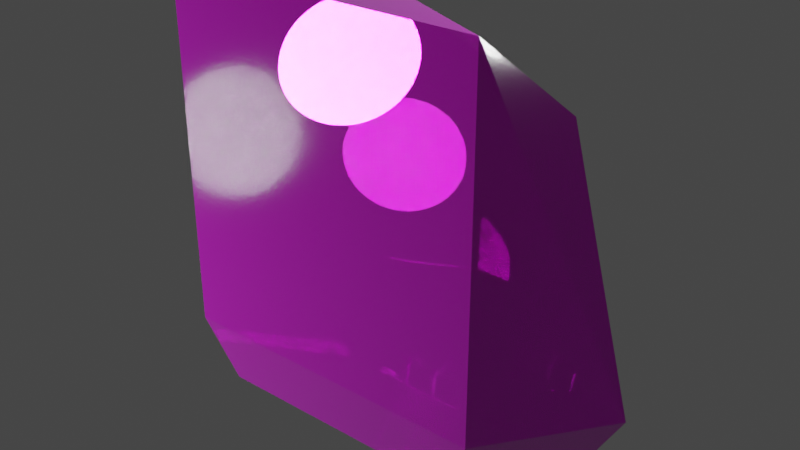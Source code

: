 # Source: 240_Blackfriar_s_road_Tex_.blend  (saved by Blender 3.1.7; exported with 4.5.12 LTS)
import bpy
from mathutils import Matrix  # noqa: F401  (used for matrix-valued properties, if any)

bpy.ops.wm.read_factory_settings(use_empty=True)
scene = bpy.context.scene
scene.name = 'Scene'

# ---- collections
col_collection = bpy.data.collections.new('Collection'); scene.collection.children.link(col_collection)

# ---- images (referenced by path relative to the original .blend; pixels are not part of the script)
import os
ASSET_DIR = os.environ.get("B2B_ASSET_DIR", "")  # directory of the original .blend (textures are referenced by path, not embedded)
HERE = os.path.dirname(os.path.abspath(__file__))  # packed textures are extracted next to this script under _unpacked/

def load_image(name, relpath, width, height, colorspace="sRGB"):
    """Load a texture the original file referenced (path relative to the .blend, or extracted next to this script)."""
    p = next((c for c in (os.path.join(HERE, relpath), os.path.join(ASSET_DIR, relpath)) if relpath and os.path.exists(c)), "")
    if p:
        img = bpy.data.images.load(p, check_existing=True)
        img.name = name
    else:  # same state as the original file: an image datablock whose file is absent (Cycles renders it pink)
        img = bpy.data.images.new(name, width, height)
        img.source = "FILE"
        img.filepath = "//" + (relpath or name)
    img.colorspace_settings.name = colorspace
    return img
img_glasstex_jpg = load_image('GlassTex.jpg', 'Textures/NormalMap.png', 1024, 1024, 'Non-Color')
img_240_tex_png = load_image('240 Tex.png', 'Textures/240 Tex.png', 1024, 1024, 'sRGB')

# ---- materials (node trees are filled in below, after node groups)
mat_material_001 = bpy.data.materials.new('Material.001')
mat_material_001.use_transparent_shadow = False

# ---- material node trees
mat_material_001.use_nodes = True; mat_material_001.node_tree.nodes.clear()
_N = mat_material_001.node_tree.nodes; _L = mat_material_001.node_tree.links
n0 = _N.new('ShaderNodeOutputMaterial'); n0.name = 'Material Output'; n0.location = (967, 53)
n1 = _N.new('ShaderNodeTexImage'); n1.name = 'Image Texture.001'; n1.location = (-1031, -272)
n1.image = img_glasstex_jpg
n2 = _N.new('ShaderNodeNormalMap'); n2.name = 'Normal Map'; n2.location = (-603, -339)
n2.inputs[0].default_value = 0.3
n3 = _N.new('ShaderNodeBsdfPrincipled'); n3.name = 'Principled BSDF'; n3.location = (10, 300)
n3.distribution = 'GGX'
n3.subsurface_method = 'RANDOM_WALK_SKIN'
n3.inputs[1].default_value = 0.7
n3.inputs[2].default_value = 0.0
n3.inputs[3].default_value = 1.45
n3.inputs[4].default_value = 0.8
n3.inputs[19].default_value = 0.125
n3.inputs[20].default_value = 0.1
n3.inputs[24].default_value = 0.1
n3.inputs[27].default_value = (0.0, 0.0, 0.0, 1.0)
n4 = _N.new('ShaderNodeTexImage'); n4.name = 'Image Texture.002'; n4.location = (-340, 210)
n4.image = img_240_tex_png
_L.new(n2.outputs[0], n3.inputs[5])
_L.new(n1.outputs[0], n2.inputs[1])
_L.new(n3.outputs[0], n0.inputs[0])
_L.new(n4.outputs[0], n3.inputs[0])
n0.is_active_output = True

# ---- world
world_world = bpy.data.worlds.new('World'); scene.world = world_world
world_world.use_nodes = True; world_world.node_tree.nodes.clear()
_N = world_world.node_tree.nodes; _L = world_world.node_tree.links
n0 = _N.new('ShaderNodeOutputWorld'); n0.name = 'World Output'; n0.location = (300, 300)
n1 = _N.new('ShaderNodeBackground'); n1.name = 'Background'; n1.location = (10, 300)
n1.inputs[0].default_value = (0.05088, 0.05088, 0.05088, 1.0)
_L.new(n1.outputs[0], n0.inputs[0])
n0.is_active_output = True
world_world.color = (0.05088, 0.05088, 0.05088)
world_world.use_sun_shadow = False
world_world.sun_shadow_jitter_overblur = 0.0

# ---- lights
light_point = bpy.data.lights.new('Point', 'POINT')
light_point.transmission_factor = 0.0
light_point.energy = 1e+07
light_point.shadow_soft_size = 20.0
light_point.shadow_maximum_resolution = 0.006
light_point.use_absolute_resolution = True
light_point_001 = bpy.data.lights.new('Point.001', 'POINT')
light_point_001.transmission_factor = 0.0
light_point_001.energy = 1e+06
light_point_001.shadow_soft_size = 20.0
light_point_001.shadow_maximum_resolution = 0.006
light_point_001.use_absolute_resolution = True

# ---- meshes
me_cube_002 = bpy.data.meshes.new('Cube.002')
me_cube_002.from_pydata([(-0.8924, -1.0, 1.26), (-0.8924, -1.0, 1.26), (-0.8924, -1.0, 1.26), (-0.5324, 1.0, 1.26), (-0.5324, 1.0, 1.26), (-0.5324, 1.0, 1.26), (-0.5324, 1.0, 1.26), (0.7245, -1.0, 1.26), (0.7245, -1.0, 1.26), (0.7245, -1.0, 1.26), (0.7245, -1.0, 1.26), (0.7245, -1.0, 1.26), (0.7883, 1.0, 0.7951), (0.7883, 1.0, 0.7951), (0.7883, 1.0, 0.7951), (-0.411, 0.816, -0.851), (-0.411, 0.816, -0.851), (-0.411, 0.816, -0.851), (-0.7187, -0.8548, -0.851), (-0.7187, -0.8548, -0.851), (-0.7187, -0.8548, -0.851), (0.9691, 0.816, -0.851), (0.9691, 0.816, -0.851), (0.9691, 0.816, -0.851), (0.6068, -0.8548, -0.851), (0.6068, -0.8548, -0.851), (0.6068, -0.8548, -0.851), (-0.5324, 1.0, -0.5423), (-0.5324, 1.0, -0.5423), (-0.5324, 1.0, -0.5423), (-0.5324, 1.0, -0.5423), (-0.8924, -1.0, -0.5423), (-0.8924, -1.0, -0.5423), (-0.8924, -1.0, -0.5423), (-0.8924, -1.0, -0.5423), (1.148, 1.0, -0.5423), (1.148, 1.0, -0.5423), (1.148, 1.0, -0.5423), (1.148, 1.0, -0.5423), (1.148, 1.0, -0.5423), (0.7245, -1.0, -0.5423), (0.7245, -1.0, -0.5423), (0.7245, -1.0, -0.5423), (0.7245, -1.0, -0.5423), (-0.02004, 0.816, -0.851), (-0.02004, 0.816, -0.851), (-0.02004, 0.816, -0.851), (-0.02004, 0.816, -0.851), (0.2946, 0.816, -0.851), (0.2946, 0.816, -0.851), (0.2946, 0.816, -0.851), (0.2946, 0.816, -0.851), (0.2939, 1.0, -0.5423), (0.2939, 1.0, -0.5423), (0.2939, 1.0, -0.5423), (-0.01835, 1.0, -0.5423), (-0.01835, 1.0, -0.5423), (-0.01835, 1.0, -0.5423), (0.2942, 0.9274, -0.6967), (0.2942, 0.9274, -0.6967), (0.2942, 0.9274, -0.6967), (0.2942, 0.9274, -0.6967), (-0.0192, 0.9274, -0.6967), (-0.0192, 0.9274, -0.6967), (-0.0192, 0.9274, -0.6967), (-0.0192, 0.9274, -0.6967), (0.1374, 0.7655, -0.8463), (-0.02004, 0.7655, -0.8463), (-0.02004, 0.7655, -0.8463), (-0.02004, 0.7655, -0.8463), (0.2946, 0.7655, -0.8463), (0.2946, 0.7655, -0.8463), (0.2946, 0.7655, -0.8463), (0.2942, 0.776, -0.6885), (0.2942, 0.776, -0.6885), (0.2942, 0.776, -0.6885), (-0.0192, 0.776, -0.6885), (-0.0192, 0.776, -0.6885), (-0.0192, 0.776, -0.6885), (0.1375, 0.776, -0.6885), (0.143, 0.816, -0.851), (0.143, 0.816, -0.851), (0.143, 0.816, -0.851), (0.143, 0.816, -0.851), (0.143, 0.816, -0.851), (0.143, 0.7655, -0.8463), (0.143, 0.7655, -0.8463), (0.143, 0.7655, -0.8463), (0.143, 0.7655, -0.8463), (0.1317, 0.816, -0.851), (0.1317, 0.816, -0.851), (0.1317, 0.816, -0.851), (0.1317, 0.816, -0.851), (0.1317, 0.816, -0.851), (0.1317, 0.7655, -0.8463), (0.1317, 0.7655, -0.8463), (0.1317, 0.7655, -0.8463), (0.1317, 0.7655, -0.8463), (0.1319, 0.9274, -0.6967), (0.1319, 0.9274, -0.6967), (0.1319, 0.9274, -0.6967), (0.1319, 0.9274, -0.6967), (0.1319, 0.9274, -0.6967), (0.1319, 0.776, -0.6885), (0.1319, 0.776, -0.6885), (0.1319, 0.776, -0.6885), (0.1319, 0.776, -0.6885), (0.1431, 0.9274, -0.6967), (0.1431, 0.9274, -0.6967), (0.1431, 0.9274, -0.6967), (0.1431, 0.9274, -0.6967), (0.1431, 0.9274, -0.6967), (0.1431, 0.776, -0.6885), (0.1431, 0.776, -0.6885), (0.1431, 0.776, -0.6885), (0.1431, 0.776, -0.6885)], [], [(15, 18, 32), (15, 32, 28), (43, 39, 11), (2, 8, 5), (25, 40, 33), (25, 33, 20), (13, 6, 9), (38, 14, 10), (49, 21, 24), (24, 19, 17), (45, 90, 81), (24, 17, 45), (81, 49, 24), (24, 45, 81), (44, 16, 29), (29, 55, 62), (29, 62, 44), (23, 37, 42), (23, 42, 26), (7, 1, 34), (7, 34, 41), (4, 12, 35), (53, 57, 30), (4, 35, 53), (53, 30, 4), (3, 27, 31), (3, 31, 0), (22, 51, 61), (61, 54, 36), (61, 36, 22), (64, 56, 52), (52, 60, 110), (101, 64, 52), (52, 110, 101), (77, 106, 95), (77, 95, 67), (47, 65, 78), (47, 78, 69), (58, 48, 70), (58, 70, 73), (59, 74, 113), (59, 113, 108), (68, 96, 92), (68, 92, 46), (87, 83, 93), (93, 97, 66), (93, 66, 87), (76, 63, 99), (76, 99, 104), (100, 109, 114), (79, 105, 100), (114, 79, 100), (80, 85, 112), (80, 112, 107), (89, 94, 103), (89, 103, 98), (82, 111, 102), (82, 102, 91), (84, 88, 72), (84, 72, 50), (75, 71, 86), (75, 86, 115)])
me_cube_002.polygons.foreach_set('use_smooth', [1, 1, 0, 0, 1, 0, 0, 0, 0, 0, 1, 0, 0, 0, 1, 1, 1, 1, 1, 0, 0, 0, 1, 0, 0, 0, 0, 1, 1, 1, 1, 0, 0, 0, 0, 1, 0, 0, 0, 0, 0, 0, 0, 0, 0, 0, 0, 0, 0, 1, 1, 1, 0, 0, 0, 0, 0, 0, 0, 0, 0, 0])
_uv = me_cube_002.uv_layers.new(name='UVMap')
_uv.uv.foreach_set('vector', [0.8456, 0.5305, 0.8461, 0.254, 0.9016, 0.2257, 0.8456, 0.5305, 0.9016, 0.2257, 0.9016, 0.5565, 0.2933, 0.0, 0.2933, 0.3327, 0.0, 5.96e-08, 0.5523, 0.624, 0.2933, 0.5774, 0.5523, 0.2933, 0.6795, 0.244, 0.624, 0.2631, 0.624, 0.0, 0.6795, 0.244, 0.624, 0.0, 0.6795, 0.02827, 0.7789, 0.8908, 0.5523, 0.867, 0.7789, 0.5565, 0.9444, 1.0, 0.7789, 0.8469, 0.9444, 0.5565, 0.1078, 0.9035, 0.0, 0.9221, 0.0118, 0.6451, 0.0118, 0.6451, 0.2232, 0.6062, 0.2232, 0.8817, 0.1608, 0.8931, 0.1366, 0.8976, 0.132, 0.8993, 0.0118, 0.6451, 0.2232, 0.8817, 0.1608, 0.8931, 0.132, 0.8993, 0.1078, 0.9035, 0.0118, 0.6451, 0.0118, 0.6451, 0.1608, 0.8931, 0.132, 0.8993, 0.2933, 0.7073, 0.2935, 0.6437, 0.3521, 0.624, 0.3521, 0.624, 0.3521, 0.7077, 0.3243, 0.7075, 0.3521, 0.624, 0.3243, 0.7075, 0.2933, 0.7073, 0.2237, 0.6416, 0.2787, 0.6062, 0.2787, 0.9389, 0.2237, 0.6416, 0.2787, 0.9389, 0.2232, 0.9198, 0.5523, 0.5565, 0.5523, 0.2933, 0.8456, 0.2933, 0.5523, 0.5565, 0.8456, 0.2933, 0.8456, 0.5565, 0.0, 0.6062, 0.07567, 0.3913, 0.2933, 0.3327, 0.2933, 0.4718, 0.2933, 0.5226, 0.2933, 0.6062, 0.0, 0.6062, 0.2933, 0.3327, 0.2933, 0.4718, 0.2933, 0.4718, 0.2933, 0.6062, 0.0, 0.6062, 0.624, 0.0, 0.624, 0.2933, 0.2933, 0.2933, 0.624, 0.0, 0.2933, 0.2933, 0.2933, 5.96e-08, 0.6798, 0.1099, 0.6795, 0.0001285, 0.7105, 0.0, 0.7105, 0.0, 0.7383, 1.323e-05, 0.7383, 0.1391, 0.7105, 0.0, 0.7383, 0.1391, 0.6798, 0.1099, 0.3521, 0.624, 0.3798, 0.6242, 0.3798, 0.675, 0.3798, 0.675, 0.3521, 0.675, 0.3521, 0.6505, 0.3521, 0.6486, 0.3521, 0.624, 0.3798, 0.675, 0.3798, 0.675, 0.3521, 0.6505, 0.3521, 0.6486, 0.454, 0.6241, 0.4785, 0.624, 0.4785, 0.6498, 0.454, 0.6241, 0.4785, 0.6498, 0.4538, 0.6498, 0.6405, 0.2894, 0.624, 0.2631, 0.6487, 0.2634, 0.6405, 0.2894, 0.6487, 0.2634, 0.6487, 0.2892, 0.3798, 0.6503, 0.3963, 0.624, 0.4045, 0.6243, 0.3798, 0.6503, 0.4045, 0.6243, 0.4045, 0.65, 0.5043, 0.624, 0.529, 0.624, 0.529, 0.6486, 0.5043, 0.624, 0.529, 0.6486, 0.5043, 0.6486, 0.2869, 0.6062, 0.2869, 0.6309, 0.2787, 0.6309, 0.2869, 0.6062, 0.2787, 0.6309, 0.2787, 0.6062, 0.5372, 0.6259, 0.529, 0.6259, 0.529, 0.624, 0.529, 0.624, 0.5372, 0.624, 0.5372, 0.625, 0.529, 0.624, 0.5372, 0.625, 0.5372, 0.6259, 0.529, 0.6732, 0.5043, 0.6732, 0.5043, 0.6486, 0.529, 0.6732, 0.5043, 0.6486, 0.529, 0.6486, 0.2906, 0.6309, 0.2887, 0.6309, 0.2887, 0.6062, 0.2897, 0.6062, 0.2906, 0.6062, 0.2906, 0.6309, 0.2887, 0.6062, 0.2897, 0.6062, 0.2906, 0.6309, 0.4209, 0.624, 0.4292, 0.6243, 0.4292, 0.65, 0.4209, 0.624, 0.4292, 0.65, 0.4045, 0.6503, 0.4456, 0.624, 0.4538, 0.6243, 0.4538, 0.65, 0.4456, 0.624, 0.4538, 0.65, 0.4292, 0.6503, 0.2887, 0.6062, 0.2887, 0.6372, 0.2869, 0.6372, 0.2887, 0.6062, 0.2869, 0.6372, 0.2869, 0.6062, 0.5032, 0.6487, 0.5032, 0.6569, 0.4785, 0.6569, 0.5032, 0.6487, 0.4785, 0.6569, 0.4785, 0.6487, 0.4785, 0.6241, 0.5043, 0.624, 0.5043, 0.6487, 0.4785, 0.6241, 0.5043, 0.6487, 0.4785, 0.6487])
_ca = me_cube_002.color_attributes.new('Col', 'BYTE_COLOR', 'CORNER')
_ca.data.foreach_set('color', [1.0, 1.0, 1.0, 1.0, 1.0, 1.0, 1.0, 1.0, 1.0, 1.0, 1.0, 1.0, 1.0, 1.0, 1.0, 1.0, 1.0, 1.0, 1.0, 1.0, 1.0, 1.0, 1.0, 1.0, 1.0, 1.0, 1.0, 1.0, 0.9387, 0.9473, 1.0, 1.0, 0.9911, 1.0, 1.0, 1.0, 1.0, 1.0, 1.0, 1.0, 0.9911, 1.0, 1.0, 1.0, 1.0, 1.0, 1.0, 1.0, 1.0, 1.0, 1.0, 1.0, 1.0, 1.0, 1.0, 1.0, 1.0, 1.0, 1.0, 1.0, 1.0, 1.0, 1.0, 1.0, 1.0, 1.0, 1.0, 1.0, 1.0, 1.0, 1.0, 1.0, 1.0, 1.0, 1.0, 1.0, 1.0, 1.0, 1.0, 1.0, 0.9911, 1.0, 1.0, 1.0, 0.9387, 0.9473, 1.0, 1.0, 1.0, 1.0, 1.0, 1.0, 0.9911, 1.0, 1.0, 1.0, 1.0, 1.0, 1.0, 1.0, 0.9823, 0.9823, 1.0, 1.0, 0.9473, 0.956, 1.0, 1.0, 0.9473, 0.956, 1.0, 1.0, 0.9911, 0.9911, 1.0, 1.0, 1.0, 1.0, 1.0, 1.0, 1.0, 1.0, 1.0, 1.0, 1.0, 1.0, 1.0, 1.0, 1.0, 1.0, 1.0, 1.0, 0.9473, 0.956, 1.0, 1.0, 1.0, 1.0, 1.0, 1.0, 1.0, 1.0, 1.0, 1.0, 1.0, 1.0, 1.0, 1.0, 1.0, 1.0, 1.0, 1.0, 0.9473, 0.956, 1.0, 1.0, 0.9473, 0.956, 1.0, 1.0, 1.0, 1.0, 1.0, 1.0, 1.0, 1.0, 1.0, 1.0, 1.0, 1.0, 1.0, 1.0, 1.0, 1.0, 1.0, 1.0, 1.0, 1.0, 1.0, 1.0, 1.0, 1.0, 1.0, 1.0, 1.0, 1.0, 1.0, 1.0, 1.0, 1.0, 1.0, 1.0, 1.0, 1.0, 1.0, 1.0, 1.0, 1.0, 1.0, 1.0, 1.0, 1.0, 1.0, 1.0, 0.9823, 0.9823, 1.0, 1.0, 0.9387, 0.9473, 1.0, 1.0, 1.0, 1.0, 1.0, 1.0, 0.9823, 0.9823, 1.0, 1.0, 1.0, 1.0, 1.0, 1.0, 1.0, 1.0, 1.0, 1.0, 0.9911, 1.0, 1.0, 1.0, 1.0, 1.0, 1.0, 1.0, 1.0, 1.0, 1.0, 1.0, 0.9911, 1.0, 1.0, 1.0, 1.0, 1.0, 1.0, 1.0, 1.0, 1.0, 1.0, 1.0, 1.0, 1.0, 1.0, 1.0, 1.0, 1.0, 1.0, 1.0, 0.9387, 0.9473, 1.0, 1.0, 1.0, 1.0, 1.0, 1.0, 1.0, 1.0, 1.0, 1.0, 1.0, 1.0, 1.0, 1.0, 1.0, 1.0, 1.0, 1.0, 0.9387, 0.9473, 1.0, 1.0, 1.0, 1.0, 1.0, 1.0, 1.0, 1.0, 1.0, 1.0, 1.0, 1.0, 1.0, 1.0, 1.0, 1.0, 1.0, 1.0, 1.0, 1.0, 1.0, 1.0, 1.0, 1.0, 1.0, 1.0, 1.0, 1.0, 1.0, 1.0, 1.0, 1.0, 1.0, 1.0, 1.0, 1.0, 1.0, 1.0, 1.0, 1.0, 1.0, 1.0, 0.9823, 0.9823, 1.0, 1.0, 1.0, 1.0, 1.0, 1.0, 1.0, 1.0, 1.0, 1.0, 1.0, 1.0, 1.0, 1.0, 1.0, 1.0, 1.0, 1.0, 0.9387, 0.9473, 1.0, 1.0, 1.0, 1.0, 1.0, 1.0, 0.9387, 0.9473, 1.0, 1.0, 0.9823, 0.9823, 1.0, 1.0, 1.0, 1.0, 1.0, 1.0, 1.0, 1.0, 1.0, 1.0, 1.0, 1.0, 1.0, 1.0, 1.0, 1.0, 1.0, 1.0, 1.0, 1.0, 1.0, 1.0, 0.9647, 0.9647, 1.0, 1.0, 0.9647, 0.9647, 1.0, 1.0, 1.0, 1.0, 1.0, 1.0, 1.0, 1.0, 1.0, 1.0, 1.0, 1.0, 1.0, 1.0, 0.9647, 0.9647, 1.0, 1.0, 0.9647, 0.9647, 1.0, 1.0, 0.9734, 0.9734, 1.0, 1.0, 1.0, 1.0, 1.0, 1.0, 1.0, 1.0, 1.0, 1.0, 0.9734, 0.9734, 1.0, 1.0, 1.0, 1.0, 1.0, 1.0, 1.0, 1.0, 1.0, 1.0, 1.0, 1.0, 1.0, 1.0, 1.0, 1.0, 1.0, 1.0, 0.9734, 0.9734, 1.0, 1.0, 1.0, 1.0, 1.0, 1.0, 0.9734, 0.9734, 1.0, 1.0, 1.0, 1.0, 1.0, 1.0, 1.0, 1.0, 1.0, 1.0, 1.0, 1.0, 1.0, 1.0, 1.0, 1.0, 1.0, 1.0, 1.0, 1.0, 1.0, 1.0, 1.0, 1.0, 1.0, 1.0, 1.0, 1.0, 1.0, 1.0, 1.0, 1.0, 1.0, 1.0, 1.0, 1.0, 1.0, 1.0, 1.0, 1.0, 1.0, 1.0, 1.0, 1.0, 1.0, 1.0, 1.0, 1.0, 1.0, 1.0, 0.9647, 0.9647, 1.0, 1.0, 1.0, 1.0, 1.0, 1.0, 1.0, 1.0, 1.0, 1.0, 1.0, 1.0, 1.0, 1.0, 1.0, 1.0, 1.0, 1.0, 1.0, 1.0, 1.0, 1.0, 1.0, 1.0, 1.0, 1.0, 1.0, 1.0, 1.0, 1.0, 1.0, 1.0, 1.0, 1.0, 1.0, 1.0, 1.0, 1.0, 1.0, 1.0, 1.0, 1.0, 1.0, 1.0, 1.0, 1.0, 1.0, 1.0, 1.0, 1.0, 1.0, 1.0, 1.0, 1.0, 1.0, 1.0, 1.0, 1.0, 1.0, 1.0, 1.0, 1.0, 0.9734, 0.9734, 1.0, 1.0, 1.0, 1.0, 1.0, 1.0, 0.9647, 0.9647, 1.0, 1.0, 0.9734, 0.9734, 1.0, 1.0, 0.9647, 0.9647, 1.0, 1.0, 1.0, 1.0, 1.0, 1.0, 0.9647, 0.9647, 1.0, 1.0, 0.9647, 0.9647, 1.0, 1.0, 1.0, 1.0, 1.0, 1.0, 1.0, 1.0, 1.0, 1.0, 1.0, 1.0, 1.0, 1.0, 0.9647, 0.9647, 1.0, 1.0, 1.0, 1.0, 1.0, 1.0, 1.0, 1.0, 1.0, 1.0, 0.9647, 0.9647, 1.0, 1.0, 1.0, 1.0, 1.0, 1.0, 1.0, 1.0, 1.0, 1.0, 1.0, 1.0, 1.0, 1.0, 1.0, 1.0, 1.0, 1.0, 1.0, 1.0, 1.0, 1.0, 0.9647, 0.9647, 1.0, 1.0, 1.0, 1.0, 1.0, 1.0, 1.0, 1.0, 1.0, 1.0, 1.0, 1.0, 1.0, 1.0, 1.0, 1.0, 1.0, 1.0, 1.0, 1.0, 1.0, 1.0, 0.9647, 0.9734, 1.0, 1.0, 1.0, 1.0, 1.0, 1.0, 0.9647, 0.9647, 1.0, 1.0, 0.9647, 0.9734, 1.0, 1.0, 1.0, 1.0, 1.0, 1.0, 0.9647, 0.9734, 1.0, 1.0, 1.0, 1.0, 1.0, 1.0, 1.0, 1.0, 1.0, 1.0, 1.0, 1.0, 1.0, 1.0, 1.0, 1.0, 1.0, 1.0, 1.0, 1.0, 1.0, 1.0, 1.0, 1.0, 1.0, 1.0, 1.0, 1.0, 1.0, 1.0, 1.0, 1.0, 1.0, 1.0, 1.0, 1.0, 1.0, 1.0, 1.0, 1.0, 1.0, 1.0, 1.0, 1.0, 1.0, 1.0, 1.0, 1.0, 1.0, 1.0, 1.0, 1.0, 1.0, 1.0])
me_cube_002.materials.append(mat_material_001)
me_cube_002.use_remesh_fix_poles = True
me_cube_002.use_remesh_preserve_attributes = False
me_cube_002.update()
me_cube_002.normals_split_custom_set([tuple(v) for v in zip(*[iter([-0.8864, 0.1612, -0.4339, -0.8864, 0.1612, -0.4339, -0.8864, 0.1612, -0.4339, -0.8864, 0.1612, -0.4339, -0.8864, 0.1612, -0.4339, -0.8864, 0.1612, -0.4339, 0.9783, -0.2073, 0.0, 0.9783, -0.2073, 0.0, 0.9783, -0.2073, 0.0, 0.0, 0.0, 1.0, 0.0, 0.0, 1.0, 0.0, 0.0, 1.0, 0.0, -0.9048, -0.4258, 0.0, -0.9048, -0.4258, 0.0, -0.9048, -0.4258, 0.0, -0.9048, -0.4258, 0.0, -0.9048, -0.4258, 0.0, -0.9048, -0.4258, 0.3251, 0.2043, 0.9234, 0.3251, 0.2043, 0.9234, 0.3251, 0.2043, 0.9234, 0.9652, 0.02959, 0.2598, 0.9652, 0.02959, 0.2598, 0.9652, 0.02959, 0.2598, 0.0, 0.0, -1.0, 0.0, 0.0, -1.0, 0.0, 0.0, -1.0, 0.0, 0.0, -1.0, 0.0, 0.0, -1.0, 0.0, 0.0, -1.0, -2.291e-09, 4.777e-05, -1.0, -2.291e-09, 4.777e-05, -1.0, 2.291e-09, -4.777e-05, -1.0, 0.0, 0.0, -1.0, 0.0, 0.0, -1.0, 0.0, 0.0, -1.0, 0.0, 0.0, -1.0, 0.0, 0.0, -1.0, 0.0, 0.0, -1.0, 0.0, 0.0, -1.0, 0.0, 0.0, -1.0, 0.0, 0.0, -1.0, -0.01842, 0.8588, -0.512, -0.01841, 0.8588, -0.512, -0.01839, 0.8588, -0.512, -0.01839, 0.8588, -0.512, -0.01842, 0.8588, -0.512, -0.01842, 0.8588, -0.512, -0.01839, 0.8588, -0.512, -0.01842, 0.8588, -0.512, -0.01842, 0.8588, -0.512, 0.8893, -0.1905, -0.4158, 0.8893, -0.1905, -0.4158, 0.8893, -0.1905, -0.4157, 0.8893, -0.1905, -0.4158, 0.8893, -0.1905, -0.4157, 0.8893, -0.1905, -0.4157, 0.0, -1.0, 0.0, 0.0, -1.0, 0.0, 0.0, -1.0, 0.0, 0.0, -1.0, 0.0, 0.0, -1.0, 0.0, 0.0, -1.0, 0.0, 0.0, 1.0, 0.0, 0.0, 1.0, 0.0, 0.0, 1.0, 0.0, 4.767e-05, 1.0, -4.371e-08, 4.797e-05, 1.0, -4.371e-08, -4.797e-05, 1.0, -4.371e-08, 0.0, 1.0, 0.0, 0.0, 1.0, 0.0, 0.0, 1.0, 0.0, 0.0, 1.0, 0.0, 0.0, 1.0, 0.0, 0.0, 1.0, 0.0, -0.9842, 0.1772, 0.0, -0.9842, 0.1772, 0.0, -0.9842, 0.1772, 0.0, -0.9842, 0.1772, 0.0, -0.9842, 0.1772, 0.0, -0.9842, 0.1772, 0.0, 0.01089, 0.8589, -0.5121, 0.0109, 0.8589, -0.5121, 0.01088, 0.8589, -0.5121, 0.01088, 0.8589, -0.5121, 0.0109, 0.8589, -0.5121, 0.01092, 0.8589, -0.5121, 0.01088, 0.8589, -0.5121, 0.01092, 0.8589, -0.5121, 0.01089, 0.8589, -0.5121, 0.0, 0.9048, -0.4258, 0.0, 0.9048, -0.4258, 0.0, 0.9048, -0.4258, 0.0, 0.9048, -0.4258, 0.0, 0.9048, -0.4258, 0.0, 0.9048, -0.4258, 0.0, 0.9048, -0.4258, 0.0, 0.9048, -0.4258, 0.0, 0.9048, -0.4258, 0.0, 0.9048, -0.4258, 0.0, 0.9048, -0.4258, 0.0, 0.9048, -0.4258, 0.0, 0.9978, -0.06594, 0.0, 0.9978, -0.06594, 0.0, 0.9978, -0.06594, 0.0, 0.9978, -0.06594, 0.0, 0.9978, -0.06594, 0.0, 0.9978, -0.06594, 1.0, -0.0002857, -0.005277, 1.0, -0.0002857, -0.005277, 1.0, -0.0002857, -0.005277, 1.0, -0.0004972, -0.00533, 1.0, -0.0004972, -0.00533, 1.0, -0.0004972, -0.00533, -1.0, -0.0002, -0.002145, -1.0, -0.0002, -0.002145, -1.0, -0.0002, -0.002145, -1.0, -0.0001208, -0.00223, -1.0, -0.0001208, -0.00223, -1.0, -0.0001208, -0.00223, 0.0, -0.05405, -0.9985, 0.0, -0.05405, -0.9985, 0.0, -0.05405, -0.9985, 0.0, -0.05405, -0.9985, 0.0, -0.05405, -0.9985, 0.0, -0.05405, -0.9985, 0.0, 0.0929, 0.9957, 0.0, 0.0929, 0.9957, 0.0, 0.0929, 0.9957, 0.0, 0.0929, 0.9957, 0.0, 0.0929, 0.9957, 0.0, 0.0929, 0.9957, 0.0, 0.0929, 0.9957, 0.0, 0.0929, 0.9957, 0.0, 0.0929, 0.9957, 0.0, 0.0929, 0.9957, 0.0, 0.0929, 0.9957, 0.0, 0.0929, 0.9957, 0.0, 0.0929, 0.9957, 0.0, 0.0929, 0.9957, 0.0, 0.0929, 0.9957, 0.0, -0.05405, -0.9985, 0.0, -0.05405, -0.9985, 0.0, -0.05405, -0.9985, 0.0, -0.05405, -0.9985, 0.0, -0.05405, -0.9985, 0.0, -0.05405, -0.9985, 0.0, -0.05405, -0.9985, 0.0, -0.05405, -0.9985, 0.0, -0.05405, -0.9985, 0.0, -0.05405, -0.9985, 0.0, -0.05405, -0.9985, 0.0, -0.05405, -0.9985, 0.0, -0.05405, -0.9985, 0.0, -0.05405, -0.9985, 0.0, -0.05405, -0.9985, -1.0, 7.07e-05, 0.0007566, -1.0, 7.07e-05, 0.0007566, -1.0, 7.07e-05, 0.0007566, -1.0, 4.042e-05, 0.0007492, -1.0, 4.042e-05, 0.0007492, -1.0, 4.042e-05, 0.0007492, -1.0, 9.581e-05, 0.001028, -1.0, 9.581e-05, 0.001028, -1.0, 9.581e-05, 0.001028, -1.0, 5.512e-05, 0.001018, -1.0, 5.512e-05, 0.001018, -1.0, 5.512e-05, 0.001018, 0.0, -0.8108, 0.5854, 0.0, -0.8108, 0.5854, 0.0, -0.8108, 0.5854, 0.0, -0.8108, 0.5854, 0.0, -0.8108, 0.5854, 0.0, -0.8108, 0.5854, 0.0, 0.0929, 0.9957, 0.0, 0.0929, 0.9957, 0.0, 0.0929, 0.9957, 0.0, 0.0929, 0.9957, 0.0, 0.0929, 0.9957, 0.0, 0.0929, 0.9957, 0.0, 0.9978, -0.06594, 0.0, 0.9978, -0.06594, 0.0, 0.9978, -0.06594, 0.0, 0.9978, -0.06594, 0.0, 0.9978, -0.06594, 0.0, 0.9978, -0.06594])] * 3)])

# ---- objects
ob_building = bpy.data.objects.new('Building', me_cube_002)
ob_point = bpy.data.objects.new('Point', light_point)
ob_point_001 = bpy.data.objects.new('Point.001', light_point_001)

# ---- transforms, parenting, visibility, modifiers, constraints
ob_building.location = (0.0, 0.0, 0.0)
ob_building.rotation_mode = 'QUATERNION'
ob_building.rotation_quaternion = (1.0, 0.0, 0.0, 0.0)
ob_building.scale = (41.15, 12.05, 40.5)
ob_point.location = (81.35, 111.6, 59.01)
ob_point.rotation_euler = (-0.4804, 0.7158, 0.2088)
ob_point_001.location = (-126.2, -102.1, -32.96)
ob_point_001.rotation_euler = (-0.4804, 0.7158, 0.2088)

# ---- collection membership
scene.collection.objects.link(ob_building)
col_collection.objects.link(ob_point)
col_collection.objects.link(ob_point_001)

# ---- scene / render settings (as saved in the file)
scene.frame_start = 1; scene.frame_end = 250; scene.frame_set(1)
scene.render.engine = 'BLENDER_EEVEE_NEXT'
scene.cycles.sampling_pattern = 'TABULATED_SOBOL'
scene.cycles.use_light_tree = False
scene.view_settings.view_transform = 'Filmic'
bpy.context.view_layer.update()

# ---- added for rendering (the .blend has no active camera): camera
cam_auto = bpy.data.cameras.new('AutoCamera')
cam_auto.lens = 50.0
cam_auto.sensor_width = 36.0
cam_auto.clip_end = 1984.81
ob_auto_camera = bpy.data.objects.new('AutoCamera', cam_auto)
scene.collection.objects.link(ob_auto_camera)
ob_auto_camera.location = (118.361, -135.714, 98.7614)
ob_auto_camera.rotation_euler = (1.09748, -7.21219e-08, 0.694738)
scene.camera = ob_auto_camera
bpy.context.view_layer.update()
